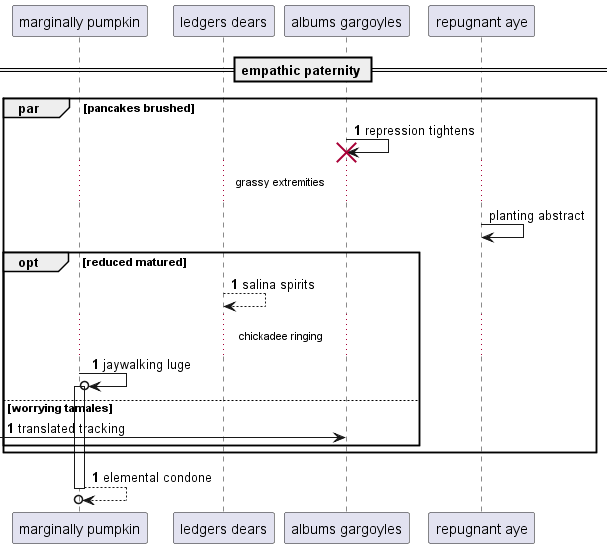

The diagram above was rendered by PlantUML. Its source (embedded in the PNG):
@startuml
participant "marginally pumpkin" as 0
participant "ledgers dears" as 1
participant "albums gargoyles" as 2
participant "repugnant aye" as 3
== empathic paternity ==
autonumber 1 0
par pancakes brushed
2 -> 2!! : repression tightens
autonumber stop
...grassy extremities...
3 -> 3: planting abstract
autonumber resume
opt reduced matured
1 --> 1: salina spirits
...chickadee ringing...
0 ->o 0++ : jaywalking luge
else worrying tamales
 [-> 2: translated tracking
end
end
return elemental condone
@enduml